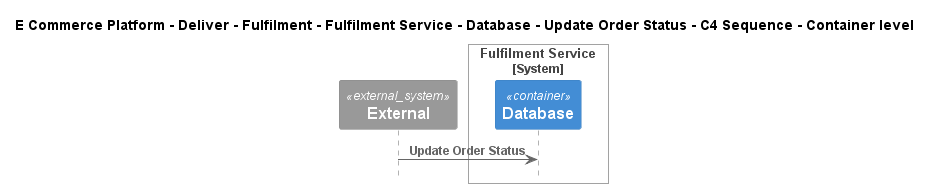

The diagram above was rendered by PlantUML. Its source (embedded in the PNG):
@startuml
!include ..\..\..\..\..\..\..\..\..\.c4s\C4_Sequence.puml

title E Commerce Platform - Deliver - Fulfilment - Fulfilment Service - Database - Update Order Status - C4 Sequence - Container level

System_Ext(C4InterFlow.SoftwareSystems.ExternalSystem, "External", "")

System_Boundary(ECommercePlatform.Deliver.Fulfilment.SoftwareSystems.FulfilmentService, "Fulfilment Service")
    Container(ECommercePlatform.Deliver.Fulfilment.SoftwareSystems.FulfilmentService.Containers.Database, "Database", "", "")
Boundary_End()

Rel(C4InterFlow.SoftwareSystems.ExternalSystem, ECommercePlatform.Deliver.Fulfilment.SoftwareSystems.FulfilmentService.Containers.Database, "Update Order Status")


@enduml